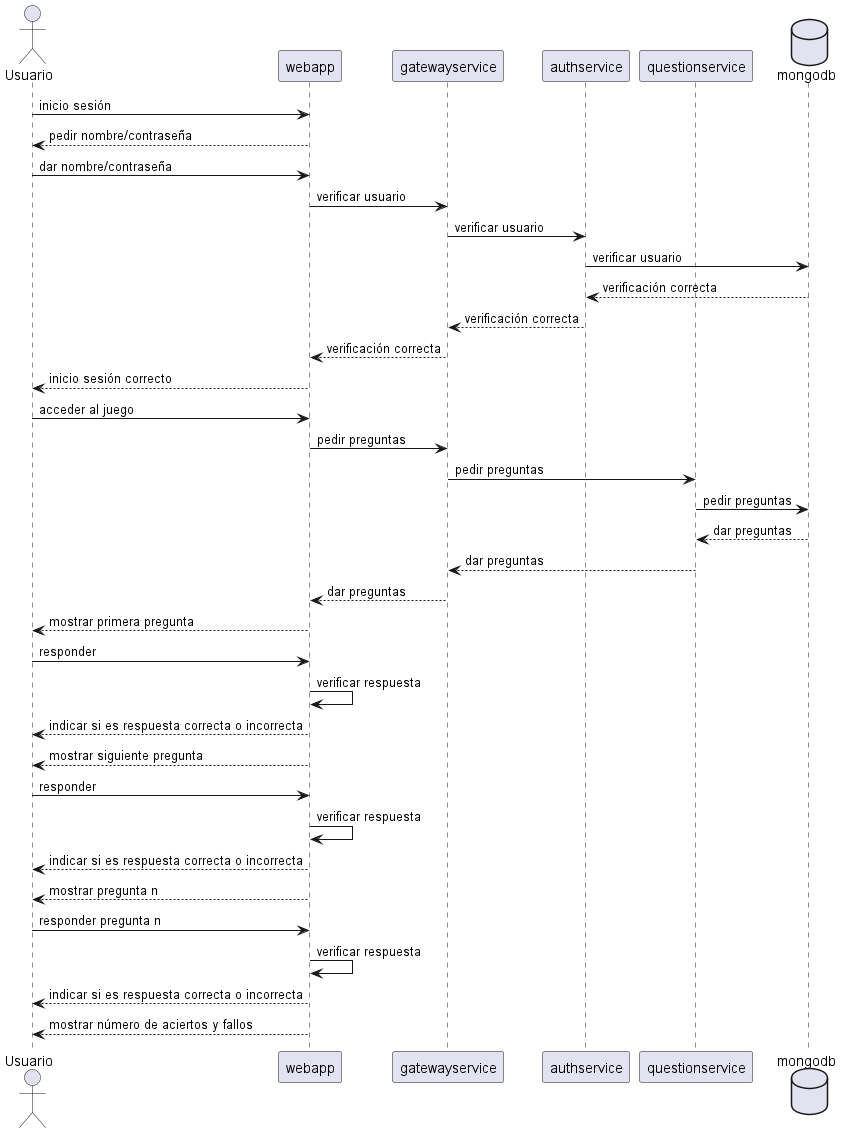

The diagram above was rendered by PlantUML. Its source (embedded in the PNG):
@startuml Diagrama de secuencia plantuml
actor Usuario
participant webapp
participant gatewayservice
participant authservice
participant questionservice
database mongodb
Usuario -> webapp: inicio sesión
webapp --> Usuario: pedir nombre/contraseña
Usuario -> webapp: dar nombre/contraseña
webapp -> gatewayservice: verificar usuario
gatewayservice -> authservice: verificar usuario
authservice -> mongodb: verificar usuario
mongodb --> authservice: verificación correcta
authservice --> gatewayservice: verificación correcta
gatewayservice --> webapp: verificación correcta
webapp --> Usuario: inicio sesión correcto
Usuario -> webapp: acceder al juego
webapp -> gatewayservice: pedir preguntas
gatewayservice -> questionservice: pedir preguntas
questionservice -> mongodb: pedir preguntas
mongodb --> questionservice: dar preguntas
questionservice --> gatewayservice: dar preguntas
gatewayservice --> webapp: dar preguntas
webapp --> Usuario: mostrar primera pregunta
Usuario -> webapp: responder
webapp -> webapp: verificar respuesta
webapp --> Usuario: indicar si es respuesta correcta o incorrecta
webapp --> Usuario: mostrar siguiente pregunta
Usuario -> webapp: responder
webapp -> webapp: verificar respuesta
webapp --> Usuario: indicar si es respuesta correcta o incorrecta
webapp --> Usuario: mostrar pregunta n
Usuario -> webapp: responder pregunta n
webapp -> webapp: verificar respuesta
webapp --> Usuario: indicar si es respuesta correcta o incorrecta
webapp --> Usuario: mostrar número de aciertos y fallos
@enduml